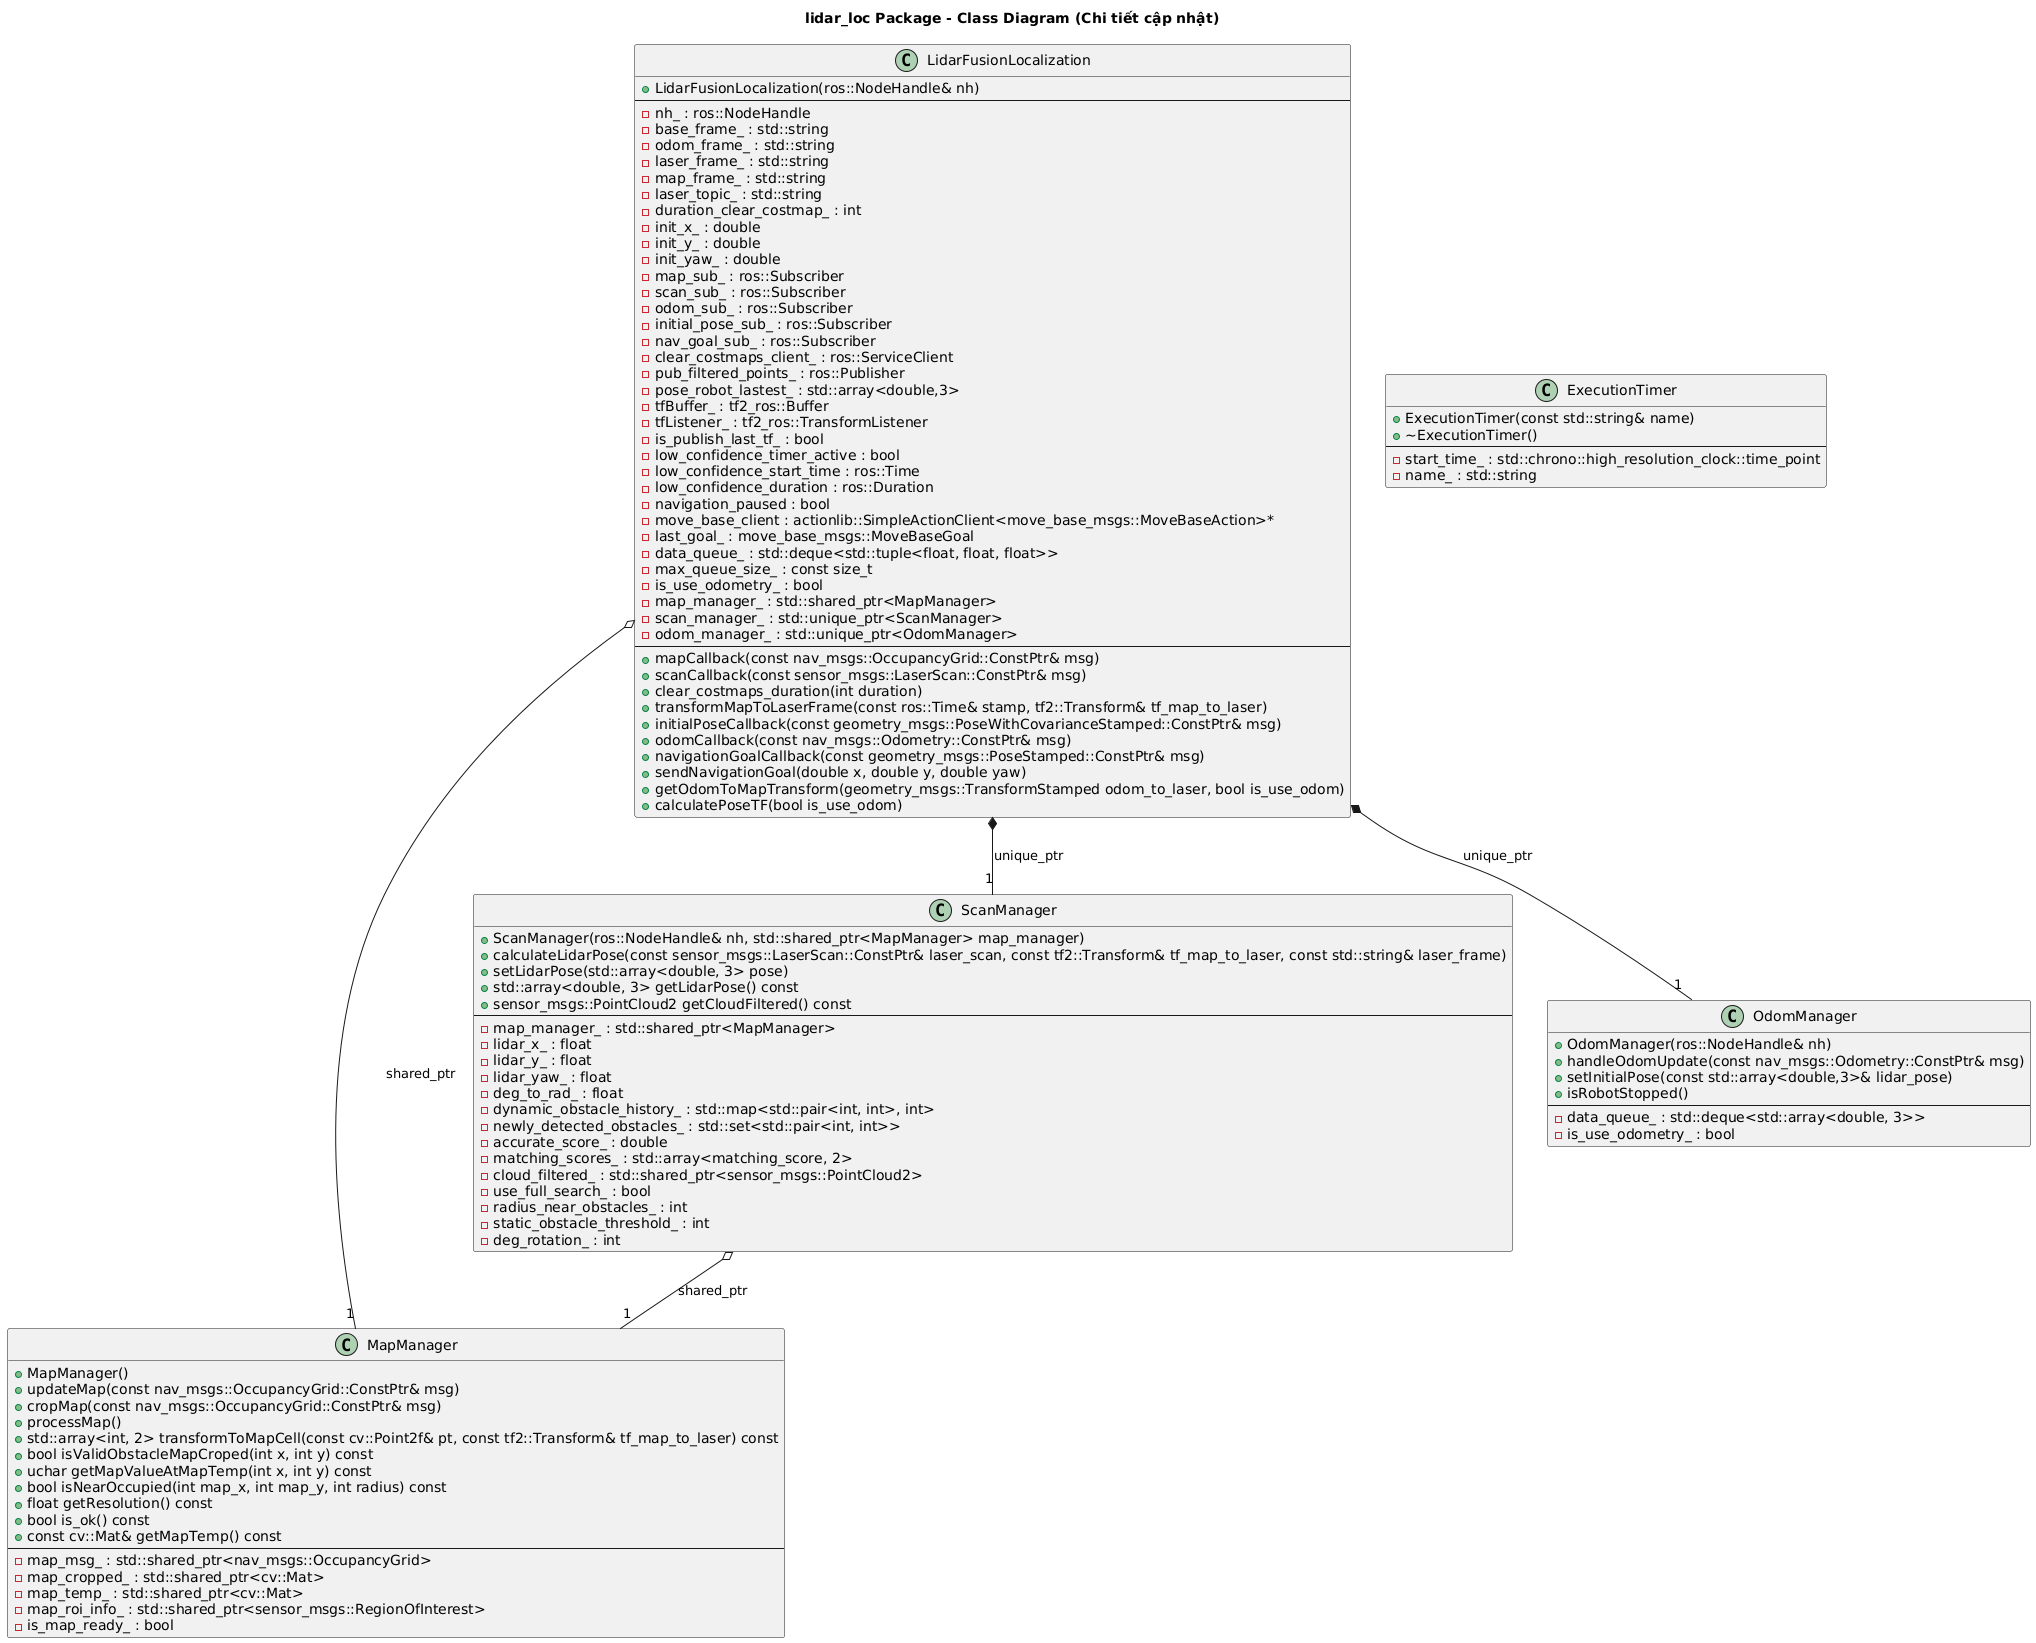

The diagram above was rendered by PlantUML. Its source (embedded in the PNG):
@startuml
title lidar_loc Package - Class Diagram (Chi tiết cập nhật)

class LidarFusionLocalization {
    + LidarFusionLocalization(ros::NodeHandle& nh)
    --
    - nh_ : ros::NodeHandle
    - base_frame_ : std::string
    - odom_frame_ : std::string
    - laser_frame_ : std::string
    - map_frame_ : std::string
    - laser_topic_ : std::string
    - duration_clear_costmap_ : int
    - init_x_ : double
    - init_y_ : double
    - init_yaw_ : double
    - map_sub_ : ros::Subscriber
    - scan_sub_ : ros::Subscriber
    - odom_sub_ : ros::Subscriber
    - initial_pose_sub_ : ros::Subscriber
    - nav_goal_sub_ : ros::Subscriber
    - clear_costmaps_client_ : ros::ServiceClient
    - pub_filtered_points_ : ros::Publisher
    - pose_robot_lastest_ : std::array<double,3>
    - tfBuffer_ : tf2_ros::Buffer
    - tfListener_ : tf2_ros::TransformListener
    - is_publish_last_tf_ : bool
    - low_confidence_timer_active : bool
    - low_confidence_start_time : ros::Time
    - low_confidence_duration : ros::Duration
    - navigation_paused : bool
    - move_base_client : actionlib::SimpleActionClient<move_base_msgs::MoveBaseAction>*
    - last_goal_ : move_base_msgs::MoveBaseGoal
    - data_queue_ : std::deque<std::tuple<float, float, float>>
    - max_queue_size_ : const size_t
    - is_use_odometry_ : bool
    - map_manager_ : std::shared_ptr<MapManager>
    - scan_manager_ : std::unique_ptr<ScanManager>
    - odom_manager_ : std::unique_ptr<OdomManager>
    --
    + mapCallback(const nav_msgs::OccupancyGrid::ConstPtr& msg)
    + scanCallback(const sensor_msgs::LaserScan::ConstPtr& msg)
    + clear_costmaps_duration(int duration)
    + transformMapToLaserFrame(const ros::Time& stamp, tf2::Transform& tf_map_to_laser)
    + initialPoseCallback(const geometry_msgs::PoseWithCovarianceStamped::ConstPtr& msg)
    + odomCallback(const nav_msgs::Odometry::ConstPtr& msg)
    + navigationGoalCallback(const geometry_msgs::PoseStamped::ConstPtr& msg)
    + sendNavigationGoal(double x, double y, double yaw)
    + getOdomToMapTransform(geometry_msgs::TransformStamped odom_to_laser, bool is_use_odom)
    + calculatePoseTF(bool is_use_odom)
}

class MapManager {
    + MapManager()
    + updateMap(const nav_msgs::OccupancyGrid::ConstPtr& msg)
    + cropMap(const nav_msgs::OccupancyGrid::ConstPtr& msg)
    + processMap()
    + std::array<int, 2> transformToMapCell(const cv::Point2f& pt, const tf2::Transform& tf_map_to_laser) const
    + bool isValidObstacleMapCroped(int x, int y) const
    + uchar getMapValueAtMapTemp(int x, int y) const
    + bool isNearOccupied(int map_x, int map_y, int radius) const
    + float getResolution() const
    + bool is_ok() const
    + const cv::Mat& getMapTemp() const
    --
    - map_msg_ : std::shared_ptr<nav_msgs::OccupancyGrid>
    - map_cropped_ : std::shared_ptr<cv::Mat>
    - map_temp_ : std::shared_ptr<cv::Mat>
    - map_roi_info_ : std::shared_ptr<sensor_msgs::RegionOfInterest>
    - is_map_ready_ : bool
}

class ScanManager {
    + ScanManager(ros::NodeHandle& nh, std::shared_ptr<MapManager> map_manager)
    + calculateLidarPose(const sensor_msgs::LaserScan::ConstPtr& laser_scan, const tf2::Transform& tf_map_to_laser, const std::string& laser_frame)
    + setLidarPose(std::array<double, 3> pose)
    + std::array<double, 3> getLidarPose() const
    + sensor_msgs::PointCloud2 getCloudFiltered() const
    --
    - map_manager_ : std::shared_ptr<MapManager>
    - lidar_x_ : float
    - lidar_y_ : float
    - lidar_yaw_ : float
    - deg_to_rad_ : float
    - dynamic_obstacle_history_ : std::map<std::pair<int, int>, int>
    - newly_detected_obstacles_ : std::set<std::pair<int, int>>
    - accurate_score_ : double
    - matching_scores_ : std::array<matching_score, 2>
    - cloud_filtered_ : std::shared_ptr<sensor_msgs::PointCloud2>
    - use_full_search_ : bool
    - radius_near_obstacles_ : int
    - static_obstacle_threshold_ : int
    - deg_rotation_ : int
}

class OdomManager {
    + OdomManager(ros::NodeHandle& nh)
    + handleOdomUpdate(const nav_msgs::Odometry::ConstPtr& msg)
    + setInitialPose(const std::array<double,3>& lidar_pose)
    + isRobotStopped()
    --
    - data_queue_ : std::deque<std::array<double, 3>>
    - is_use_odometry_ : bool
}

class ExecutionTimer {
    + ExecutionTimer(const std::string& name)
    + ~ExecutionTimer()
    --
    - start_time_ : std::chrono::high_resolution_clock::time_point
    - name_ : std::string
}

LidarFusionLocalization o-- "1" MapManager : shared_ptr
LidarFusionLocalization *-- "1" ScanManager : unique_ptr
LidarFusionLocalization *-- "1" OdomManager : unique_ptr
ScanManager o-- "1" MapManager : shared_ptr
@enduml